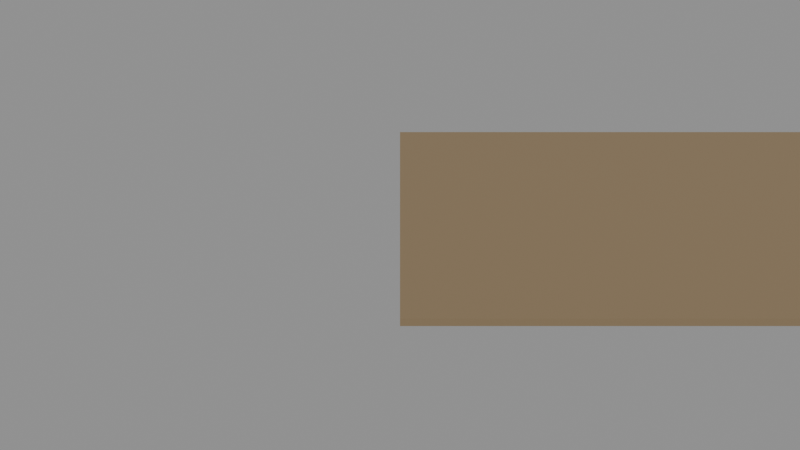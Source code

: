 # Source: e0367_after.blend  (saved by Blender 5.2.44; exported with 4.5.12 LTS)
import bpy
from mathutils import Matrix  # noqa: F401  (used for matrix-valued properties, if any)

bpy.ops.wm.read_factory_settings(use_empty=True)
scene = bpy.context.scene
scene.name = 'Scene'

# ---- materials (node trees are filled in below, after node groups)
mat_cesped = bpy.data.materials.new('Cesped')

# ---- material node trees
mat_cesped.use_nodes = True; mat_cesped.node_tree.nodes.clear()
_N = mat_cesped.node_tree.nodes; _L = mat_cesped.node_tree.links
n0 = _N.new('ShaderNodeBsdfPrincipled'); n0.name = 'Principled BSDF'; n0.location = (-200, 100)
n0.inputs[0].default_value = (0.25, 0.18, 0.1, 1.0)
n0.inputs[2].default_value = 0.9
n0.inputs[3].default_value = 1.45
n0.inputs[10].default_value = 0.005
n1 = _N.new('ShaderNodeOutputMaterial'); n1.name = 'Material Output'; n1.location = (200, 100)
_L.new(n0.outputs[0], n1.inputs[0])
n1.is_active_output = True

# ---- cameras
cam_camara_vista_general = bpy.data.cameras.new('Camara_Vista_General')
cam_camara_vista_general.lens = 35.0

# ---- meshes
me_jardin_principal_cuerpo_mesh = bpy.data.meshes.new('Jardin_Principal_Cuerpo_mesh')
me_jardin_principal_cuerpo_mesh.from_pydata([(0.0, 0.0, 0.0), (24.0, 0.0, 0.0), (24.0, 15.0, 0.0), (0.0, 15.0, 0.0), (0.0, 0.0, 0.3), (24.0, 0.0, 0.3), (24.0, 15.0, 0.3), (0.0, 15.0, 0.3)], [], [(0, 1, 2, 3), (4, 5, 6, 7), (0, 1, 5, 4), (1, 2, 6, 5), (2, 3, 7, 6), (3, 0, 4, 7)])
me_jardin_principal_cuerpo_mesh.materials.append(mat_cesped)
me_jardin_principal_cuerpo_mesh.update()

# ---- objects
ob_jardin_principal = bpy.data.objects.new('Jardin_Principal', None)
ob_jardin_principal_cuerpo = bpy.data.objects.new('Jardin_Principal_Cuerpo', me_jardin_principal_cuerpo_mesh)
ob_camara_vista_general = bpy.data.objects.new('Camara_Vista_General', cam_camara_vista_general)

# ---- transforms, parenting, visibility, modifiers, constraints
ob_jardin_principal.location = (0.0, 0.0, -0.3)
ob_jardin_principal.empty_display_type = 'ARROWS'
ob_jardin_principal_cuerpo.parent = ob_jardin_principal
ob_jardin_principal_cuerpo.location = (0.0, 0.0, 0.0)
ob_camara_vista_general.location = (0.0, -20.0, 15.0)
ob_camara_vista_general.rotation_euler = (1.047, 0.0, 0.0)

# ---- collection membership
scene.collection.objects.link(ob_jardin_principal)
scene.collection.objects.link(ob_jardin_principal_cuerpo)
scene.collection.objects.link(ob_camara_vista_general)

# ---- scene / render settings (as saved in the file)
scene.camera = ob_camara_vista_general
scene.frame_start = 1; scene.frame_end = 250; scene.frame_set(1)
scene.render.engine = 'BLENDER_EEVEE_NEXT'
scene.render.bake_bias = 0.0
scene.render.bake_samples = 0
scene.render.compositor_device = 'GPU'
scene.eevee.use_volume_custom_range = False
scene.eevee.fast_gi_thickness_near = 0.1
scene.eevee.fast_gi_thickness_far = 0.0
scene.eevee.ray_tracing_options.screen_trace_thickness = 0.1
bpy.context.view_layer.update()

# ---- added for rendering (the .blend has no usable light): sun + grey world if the file has none
light_auto_sun = bpy.data.lights.new('AutoSun', 'SUN')
light_auto_sun.energy = 3.0
light_auto_sun.angle = 0.0523599
ob_auto_sun = bpy.data.objects.new('AutoSun', light_auto_sun)
scene.collection.objects.link(ob_auto_sun)
ob_auto_sun.rotation_euler = (0.872665, 0.174533, 0.523599)
if scene.world is None:
    world_auto = bpy.data.worlds.new('AutoWorld')
    world_auto.color = (0.3, 0.3, 0.3)
    scene.world = world_auto
bpy.context.view_layer.update()
